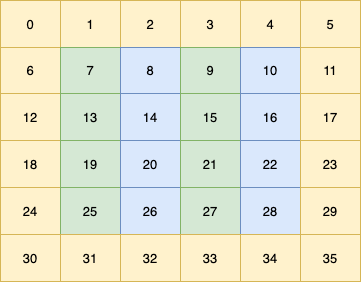

The diagram above was exported from draw.io. Its source (the exported page's mxGraphModel, read from the mxfile embedded in the PNG):
<mxGraphModel dx="711" dy="477" grid="1" gridSize="10" guides="1" tooltips="1" connect="1" arrows="1" fold="1" page="1" pageScale="1" pageWidth="1100" pageHeight="850" math="0" shadow="0">
  <root>
    <mxCell id="0" />
    <mxCell id="1" parent="0" />
    <mxCell id="2" value="" style="childLayout=tableLayout;recursiveResize=0;shadow=0;fillColor=none;" vertex="1" parent="1">
      <mxGeometry x="280" y="500" width="360" height="281" as="geometry" />
    </mxCell>
    <mxCell id="3" value="" style="shape=tableRow;horizontal=0;startSize=0;swimlaneHead=0;swimlaneBody=0;top=0;left=0;bottom=0;right=0;dropTarget=0;collapsible=0;recursiveResize=0;expand=0;fontStyle=0;fillColor=none;strokeColor=inherit;" vertex="1" parent="2">
      <mxGeometry width="360" height="47" as="geometry" />
    </mxCell>
    <mxCell id="4" value="0" style="connectable=0;recursiveResize=0;strokeColor=#d6b656;fillColor=#fff2cc;align=center;whiteSpace=wrap;html=1;" vertex="1" parent="3">
      <mxGeometry width="60" height="47" as="geometry">
        <mxRectangle width="60" height="47" as="alternateBounds" />
      </mxGeometry>
    </mxCell>
    <mxCell id="5" value="1" style="connectable=0;recursiveResize=0;strokeColor=#d6b656;fillColor=#fff2cc;align=center;whiteSpace=wrap;html=1;" vertex="1" parent="3">
      <mxGeometry x="60" width="60" height="47" as="geometry">
        <mxRectangle width="60" height="47" as="alternateBounds" />
      </mxGeometry>
    </mxCell>
    <mxCell id="6" value="2" style="connectable=0;recursiveResize=0;strokeColor=#d6b656;fillColor=#fff2cc;align=center;whiteSpace=wrap;html=1;" vertex="1" parent="3">
      <mxGeometry x="120" width="60" height="47" as="geometry">
        <mxRectangle width="60" height="47" as="alternateBounds" />
      </mxGeometry>
    </mxCell>
    <mxCell id="7" value="3" style="connectable=0;recursiveResize=0;strokeColor=#d6b656;fillColor=#fff2cc;align=center;whiteSpace=wrap;html=1;" vertex="1" parent="3">
      <mxGeometry x="180" width="60" height="47" as="geometry">
        <mxRectangle width="60" height="47" as="alternateBounds" />
      </mxGeometry>
    </mxCell>
    <mxCell id="8" value="4" style="connectable=0;recursiveResize=0;strokeColor=#d6b656;fillColor=#fff2cc;align=center;whiteSpace=wrap;html=1;" vertex="1" parent="3">
      <mxGeometry x="240" width="60" height="47" as="geometry">
        <mxRectangle width="60" height="47" as="alternateBounds" />
      </mxGeometry>
    </mxCell>
    <mxCell id="9" value="5" style="connectable=0;recursiveResize=0;strokeColor=#d6b656;fillColor=#fff2cc;align=center;whiteSpace=wrap;html=1;" vertex="1" parent="3">
      <mxGeometry x="300" width="60" height="47" as="geometry">
        <mxRectangle width="60" height="47" as="alternateBounds" />
      </mxGeometry>
    </mxCell>
    <mxCell id="10" style="shape=tableRow;horizontal=0;startSize=0;swimlaneHead=0;swimlaneBody=0;top=0;left=0;bottom=0;right=0;dropTarget=0;collapsible=0;recursiveResize=0;expand=0;fontStyle=0;fillColor=none;strokeColor=inherit;" vertex="1" parent="2">
      <mxGeometry y="47" width="360" height="46" as="geometry" />
    </mxCell>
    <mxCell id="11" value="6" style="connectable=0;recursiveResize=0;strokeColor=#d6b656;fillColor=#fff2cc;align=center;whiteSpace=wrap;html=1;" vertex="1" parent="10">
      <mxGeometry width="60" height="46" as="geometry">
        <mxRectangle width="60" height="46" as="alternateBounds" />
      </mxGeometry>
    </mxCell>
    <mxCell id="12" value="7" style="connectable=0;recursiveResize=0;strokeColor=#82b366;fillColor=#d5e8d4;align=center;whiteSpace=wrap;html=1;" vertex="1" parent="10">
      <mxGeometry x="60" width="60" height="46" as="geometry">
        <mxRectangle width="60" height="46" as="alternateBounds" />
      </mxGeometry>
    </mxCell>
    <mxCell id="13" value="8" style="connectable=0;recursiveResize=0;strokeColor=#6c8ebf;fillColor=#dae8fc;align=center;whiteSpace=wrap;html=1;" vertex="1" parent="10">
      <mxGeometry x="120" width="60" height="46" as="geometry">
        <mxRectangle width="60" height="46" as="alternateBounds" />
      </mxGeometry>
    </mxCell>
    <mxCell id="14" value="9" style="connectable=0;recursiveResize=0;strokeColor=#82b366;fillColor=#d5e8d4;align=center;whiteSpace=wrap;html=1;" vertex="1" parent="10">
      <mxGeometry x="180" width="60" height="46" as="geometry">
        <mxRectangle width="60" height="46" as="alternateBounds" />
      </mxGeometry>
    </mxCell>
    <mxCell id="15" value="10" style="connectable=0;recursiveResize=0;strokeColor=#6c8ebf;fillColor=#dae8fc;align=center;whiteSpace=wrap;html=1;" vertex="1" parent="10">
      <mxGeometry x="240" width="60" height="46" as="geometry">
        <mxRectangle width="60" height="46" as="alternateBounds" />
      </mxGeometry>
    </mxCell>
    <mxCell id="16" value="11" style="connectable=0;recursiveResize=0;strokeColor=#d6b656;fillColor=#fff2cc;align=center;whiteSpace=wrap;html=1;" vertex="1" parent="10">
      <mxGeometry x="300" width="60" height="46" as="geometry">
        <mxRectangle width="60" height="46" as="alternateBounds" />
      </mxGeometry>
    </mxCell>
    <mxCell id="17" style="shape=tableRow;horizontal=0;startSize=0;swimlaneHead=0;swimlaneBody=0;top=0;left=0;bottom=0;right=0;dropTarget=0;collapsible=0;recursiveResize=0;expand=0;fontStyle=0;fillColor=none;strokeColor=inherit;" vertex="1" parent="2">
      <mxGeometry y="93" width="360" height="47" as="geometry" />
    </mxCell>
    <mxCell id="18" value="12" style="connectable=0;recursiveResize=0;strokeColor=#d6b656;fillColor=#fff2cc;align=center;whiteSpace=wrap;html=1;" vertex="1" parent="17">
      <mxGeometry width="60" height="47" as="geometry">
        <mxRectangle width="60" height="47" as="alternateBounds" />
      </mxGeometry>
    </mxCell>
    <mxCell id="19" value="13" style="connectable=0;recursiveResize=0;strokeColor=#82b366;fillColor=#d5e8d4;align=center;whiteSpace=wrap;html=1;" vertex="1" parent="17">
      <mxGeometry x="60" width="60" height="47" as="geometry">
        <mxRectangle width="60" height="47" as="alternateBounds" />
      </mxGeometry>
    </mxCell>
    <mxCell id="20" value="14" style="connectable=0;recursiveResize=0;strokeColor=#6c8ebf;fillColor=#dae8fc;align=center;whiteSpace=wrap;html=1;" vertex="1" parent="17">
      <mxGeometry x="120" width="60" height="47" as="geometry">
        <mxRectangle width="60" height="47" as="alternateBounds" />
      </mxGeometry>
    </mxCell>
    <mxCell id="21" value="15" style="connectable=0;recursiveResize=0;strokeColor=#82b366;fillColor=#d5e8d4;align=center;whiteSpace=wrap;html=1;" vertex="1" parent="17">
      <mxGeometry x="180" width="60" height="47" as="geometry">
        <mxRectangle width="60" height="47" as="alternateBounds" />
      </mxGeometry>
    </mxCell>
    <mxCell id="22" value="16" style="connectable=0;recursiveResize=0;strokeColor=#6c8ebf;fillColor=#dae8fc;align=center;whiteSpace=wrap;html=1;" vertex="1" parent="17">
      <mxGeometry x="240" width="60" height="47" as="geometry">
        <mxRectangle width="60" height="47" as="alternateBounds" />
      </mxGeometry>
    </mxCell>
    <mxCell id="23" value="17" style="connectable=0;recursiveResize=0;strokeColor=#d6b656;fillColor=#fff2cc;align=center;whiteSpace=wrap;html=1;" vertex="1" parent="17">
      <mxGeometry x="300" width="60" height="47" as="geometry">
        <mxRectangle width="60" height="47" as="alternateBounds" />
      </mxGeometry>
    </mxCell>
    <mxCell id="24" style="shape=tableRow;horizontal=0;startSize=0;swimlaneHead=0;swimlaneBody=0;top=0;left=0;bottom=0;right=0;dropTarget=0;collapsible=0;recursiveResize=0;expand=0;fontStyle=0;fillColor=none;strokeColor=inherit;" vertex="1" parent="2">
      <mxGeometry y="140" width="360" height="47" as="geometry" />
    </mxCell>
    <mxCell id="25" value="18" style="connectable=0;recursiveResize=0;strokeColor=#d6b656;fillColor=#fff2cc;align=center;whiteSpace=wrap;html=1;" vertex="1" parent="24">
      <mxGeometry width="60" height="47" as="geometry">
        <mxRectangle width="60" height="47" as="alternateBounds" />
      </mxGeometry>
    </mxCell>
    <mxCell id="26" value="19" style="connectable=0;recursiveResize=0;strokeColor=#82b366;fillColor=#d5e8d4;align=center;whiteSpace=wrap;html=1;" vertex="1" parent="24">
      <mxGeometry x="60" width="60" height="47" as="geometry">
        <mxRectangle width="60" height="47" as="alternateBounds" />
      </mxGeometry>
    </mxCell>
    <mxCell id="27" value="20" style="connectable=0;recursiveResize=0;strokeColor=#6c8ebf;fillColor=#dae8fc;align=center;whiteSpace=wrap;html=1;" vertex="1" parent="24">
      <mxGeometry x="120" width="60" height="47" as="geometry">
        <mxRectangle width="60" height="47" as="alternateBounds" />
      </mxGeometry>
    </mxCell>
    <mxCell id="28" value="21" style="connectable=0;recursiveResize=0;strokeColor=#82b366;fillColor=#d5e8d4;align=center;whiteSpace=wrap;html=1;" vertex="1" parent="24">
      <mxGeometry x="180" width="60" height="47" as="geometry">
        <mxRectangle width="60" height="47" as="alternateBounds" />
      </mxGeometry>
    </mxCell>
    <mxCell id="29" value="22" style="connectable=0;recursiveResize=0;strokeColor=#6c8ebf;fillColor=#dae8fc;align=center;whiteSpace=wrap;html=1;" vertex="1" parent="24">
      <mxGeometry x="240" width="60" height="47" as="geometry">
        <mxRectangle width="60" height="47" as="alternateBounds" />
      </mxGeometry>
    </mxCell>
    <mxCell id="30" value="23" style="connectable=0;recursiveResize=0;strokeColor=#d6b656;fillColor=#fff2cc;align=center;whiteSpace=wrap;html=1;" vertex="1" parent="24">
      <mxGeometry x="300" width="60" height="47" as="geometry">
        <mxRectangle width="60" height="47" as="alternateBounds" />
      </mxGeometry>
    </mxCell>
    <mxCell id="31" style="shape=tableRow;horizontal=0;startSize=0;swimlaneHead=0;swimlaneBody=0;top=0;left=0;bottom=0;right=0;dropTarget=0;collapsible=0;recursiveResize=0;expand=0;fontStyle=0;fillColor=none;strokeColor=inherit;" vertex="1" parent="2">
      <mxGeometry y="187" width="360" height="47" as="geometry" />
    </mxCell>
    <mxCell id="32" value="24" style="connectable=0;recursiveResize=0;strokeColor=#d6b656;fillColor=#fff2cc;align=center;whiteSpace=wrap;html=1;" vertex="1" parent="31">
      <mxGeometry width="60" height="47" as="geometry">
        <mxRectangle width="60" height="47" as="alternateBounds" />
      </mxGeometry>
    </mxCell>
    <mxCell id="33" value="25" style="connectable=0;recursiveResize=0;strokeColor=#82b366;fillColor=#d5e8d4;align=center;whiteSpace=wrap;html=1;" vertex="1" parent="31">
      <mxGeometry x="60" width="60" height="47" as="geometry">
        <mxRectangle width="60" height="47" as="alternateBounds" />
      </mxGeometry>
    </mxCell>
    <mxCell id="34" value="26" style="connectable=0;recursiveResize=0;strokeColor=#6c8ebf;fillColor=#dae8fc;align=center;whiteSpace=wrap;html=1;" vertex="1" parent="31">
      <mxGeometry x="120" width="60" height="47" as="geometry">
        <mxRectangle width="60" height="47" as="alternateBounds" />
      </mxGeometry>
    </mxCell>
    <mxCell id="35" value="27" style="connectable=0;recursiveResize=0;strokeColor=#82b366;fillColor=#d5e8d4;align=center;whiteSpace=wrap;html=1;" vertex="1" parent="31">
      <mxGeometry x="180" width="60" height="47" as="geometry">
        <mxRectangle width="60" height="47" as="alternateBounds" />
      </mxGeometry>
    </mxCell>
    <mxCell id="36" value="28" style="connectable=0;recursiveResize=0;strokeColor=#6c8ebf;fillColor=#dae8fc;align=center;whiteSpace=wrap;html=1;" vertex="1" parent="31">
      <mxGeometry x="240" width="60" height="47" as="geometry">
        <mxRectangle width="60" height="47" as="alternateBounds" />
      </mxGeometry>
    </mxCell>
    <mxCell id="37" value="29" style="connectable=0;recursiveResize=0;strokeColor=#d6b656;fillColor=#fff2cc;align=center;whiteSpace=wrap;html=1;" vertex="1" parent="31">
      <mxGeometry x="300" width="60" height="47" as="geometry">
        <mxRectangle width="60" height="47" as="alternateBounds" />
      </mxGeometry>
    </mxCell>
    <mxCell id="38" style="shape=tableRow;horizontal=0;startSize=0;swimlaneHead=0;swimlaneBody=0;top=0;left=0;bottom=0;right=0;dropTarget=0;collapsible=0;recursiveResize=0;expand=0;fontStyle=0;fillColor=none;strokeColor=inherit;" vertex="1" parent="2">
      <mxGeometry y="234" width="360" height="47" as="geometry" />
    </mxCell>
    <mxCell id="39" value="30" style="connectable=0;recursiveResize=0;strokeColor=#d6b656;fillColor=#fff2cc;align=center;whiteSpace=wrap;html=1;" vertex="1" parent="38">
      <mxGeometry width="60" height="47" as="geometry">
        <mxRectangle width="60" height="47" as="alternateBounds" />
      </mxGeometry>
    </mxCell>
    <mxCell id="40" value="31" style="connectable=0;recursiveResize=0;strokeColor=#d6b656;fillColor=#fff2cc;align=center;whiteSpace=wrap;html=1;" vertex="1" parent="38">
      <mxGeometry x="60" width="60" height="47" as="geometry">
        <mxRectangle width="60" height="47" as="alternateBounds" />
      </mxGeometry>
    </mxCell>
    <mxCell id="41" value="32" style="connectable=0;recursiveResize=0;strokeColor=#d6b656;fillColor=#fff2cc;align=center;whiteSpace=wrap;html=1;" vertex="1" parent="38">
      <mxGeometry x="120" width="60" height="47" as="geometry">
        <mxRectangle width="60" height="47" as="alternateBounds" />
      </mxGeometry>
    </mxCell>
    <mxCell id="42" value="33" style="connectable=0;recursiveResize=0;strokeColor=#d6b656;fillColor=#fff2cc;align=center;whiteSpace=wrap;html=1;" vertex="1" parent="38">
      <mxGeometry x="180" width="60" height="47" as="geometry">
        <mxRectangle width="60" height="47" as="alternateBounds" />
      </mxGeometry>
    </mxCell>
    <mxCell id="43" value="34" style="connectable=0;recursiveResize=0;strokeColor=#d6b656;fillColor=#fff2cc;align=center;whiteSpace=wrap;html=1;" vertex="1" parent="38">
      <mxGeometry x="240" width="60" height="47" as="geometry">
        <mxRectangle width="60" height="47" as="alternateBounds" />
      </mxGeometry>
    </mxCell>
    <mxCell id="44" value="35" style="connectable=0;recursiveResize=0;strokeColor=#d6b656;fillColor=#fff2cc;align=center;whiteSpace=wrap;html=1;" vertex="1" parent="38">
      <mxGeometry x="300" width="60" height="47" as="geometry">
        <mxRectangle width="60" height="47" as="alternateBounds" />
      </mxGeometry>
    </mxCell>
  </root>
</mxGraphModel>